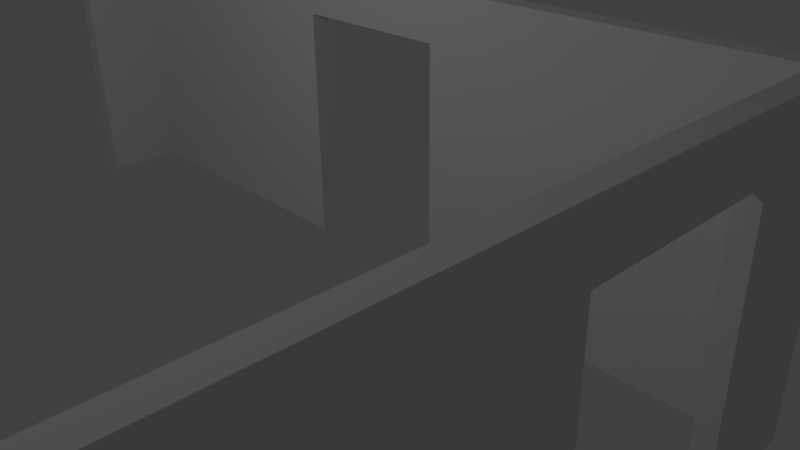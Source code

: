 # Source: raum3Waende.blend  (saved by Blender 2.74.0; exported with 4.5.12 LTS)
import bpy
from mathutils import Matrix  # noqa: F401  (used for matrix-valued properties, if any)

bpy.ops.wm.read_factory_settings(use_empty=True)
scene = bpy.context.scene
scene.name = 'Scene'

# ---- collections
col_collection_1 = bpy.data.collections.new('Collection 1'); scene.collection.children.link(col_collection_1)

# ---- materials (node trees are filled in below, after node groups)
mat_room3 = bpy.data.materials.new('Room3')
mat_room3.alpha_threshold = 0.0
mat_room3.use_transparent_shadow = False
mat_room3.roughness = 0.5
mat_room3.specular_intensity = 0.0

# ---- material node trees

# ---- world
world_world = bpy.data.worlds.new('World'); scene.world = world_world
world_world.color = (0.05088, 0.05088, 0.05088)
world_world.use_sun_shadow = False
world_world.sun_shadow_jitter_overblur = 0.0
world_world.cycles.sampling_method = 'MANUAL'
world_world.cycles.sample_map_resolution = 256

# ---- cameras
cam_camera = bpy.data.cameras.new('Camera')
cam_camera.clip_end = 100.0
cam_camera.lens = 35.0
cam_camera.sensor_width = 32.0
cam_camera.sensor_height = 18.0
cam_camera.ortho_scale = 7.314
cam_camera.dof.focus_distance = 0.0
cam_camera.dof.aperture_fstop = 128.0

# ---- lights
light_lamp = bpy.data.lights.new('Lamp', 'POINT')
light_lamp.transmission_factor = 0.0
light_lamp.cutoff_distance = 30.0
light_lamp.energy = 100.0
light_lamp.shadow_buffer_clip_start = 1.001
light_lamp.shadow_soft_size = 0.1
light_lamp.shadow_maximum_resolution = 0.006
light_lamp.use_absolute_resolution = True
light_lamp.cycles.use_multiple_importance_sampling = False

# ---- meshes
me_plane_001 = bpy.data.meshes.new('Plane.001')
me_plane_001.from_pydata([(-5.0, -2.0, 0.0), (5.0, -2.0, 0.0), (-5.0, 1.0, 0.0), (5.0, 1.0, 0.0), (-5.0, 1.0, 2.5), (-5.0, -2.0, 2.5), (5.0, -2.0, 2.5), (5.0, 1.0, 2.5), (-1.0, -2.0, 0.0), (-1.0, 1.0, 0.0), (-1.0, -2.0, 2.5), (-1.0, 1.0, 2.5), (1.0, -2.0, 0.0), (1.0, -2.0, 2.5), (1.0, 1.0, 0.0), (1.0, 1.0, 2.5), (5.0, 1.0, 2.088), (-5.0, 1.0, 2.088), (5.0, -2.0, 2.088), (-5.0, -2.0, 2.088), (-1.0, -2.0, 2.088), (-1.0, 1.0, 2.088), (1.0, -2.0, 2.088), (1.0, 1.0, 2.088), (-5.0, 0.5, 0.0), (5.0, 0.5, 0.0), (-5.0, 0.5, 2.5), (5.0, 0.5, 2.5), (-5.0, 0.5, 2.088), (5.0, 0.5, 2.088), (-5.0, -0.5, 0.0), (-5.0, -0.5, 2.5), (-5.0, -0.5, 2.088), (5.0, -0.5, 0.0), (5.0, -0.5, 2.5), (5.0, -0.5, 2.088), (-5.214, -2.114, 0.0), (5.214, -2.114, 0.0), (-5.214, 1.114, 0.0), (5.214, 1.114, 0.0), (-5.214, 1.114, 2.5), (-5.214, -2.114, 2.5), (5.214, -2.114, 2.5), (5.214, 1.114, 2.5), (-1.0, -2.12, 0.0), (-1.0, 1.12, 0.0), (-1.0, -2.12, 2.5), (-1.0, 1.12, 2.5), (1.0, -2.12, 0.0), (1.0, -2.12, 2.5), (1.0, 1.12, 0.0), (1.0, 1.12, 2.5), (5.214, 1.114, 2.088), (-5.214, 1.114, 2.088), (5.214, -2.114, 2.088), (-5.214, -2.114, 2.088), (-1.0, -2.12, 2.088), (-1.0, 1.12, 2.088), (1.0, -2.12, 2.088), (1.0, 1.12, 2.088), (-5.22, 0.5, 0.0), (5.22, 0.5, 0.0), (-5.22, 0.5, 2.5), (5.22, 0.5, 2.5), (-5.22, 0.5, 2.088), (5.22, 0.5, 2.088), (-5.22, -0.5, 0.0), (-5.22, -0.5, 2.5), (-5.22, -0.5, 2.088), (5.22, -0.5, 0.0), (5.22, -0.5, 2.5), (5.22, -0.5, 2.088)], [], [(29, 27, 7, 16), (32, 31, 5, 19), (23, 16, 7, 15), (20, 19, 5, 10), (22, 20, 10, 13), (17, 21, 11, 4), (18, 22, 13, 6), (21, 23, 15, 11), (1, 12, 22, 18), (2, 9, 21, 17), (2, 17, 28, 24), (8, 0, 19, 20), (14, 3, 16, 23), (30, 32, 19, 0), (25, 29, 16, 3), (17, 4, 26, 28), (35, 34, 27, 29), (18, 6, 34, 35), (1, 18, 35, 33), (28, 26, 31, 32), (52, 43, 63, 65), (55, 41, 67, 68), (51, 43, 52, 59), (46, 41, 55, 56), (49, 46, 56, 58), (40, 47, 57, 53), (42, 49, 58, 54), (47, 51, 59, 57), (54, 58, 48, 37), (53, 57, 45, 38), (60, 64, 53, 38), (56, 55, 36, 44), (59, 52, 39, 50), (36, 55, 68, 66), (39, 52, 65, 61), (64, 62, 40, 53), (65, 63, 70, 71), (71, 70, 42, 54), (69, 71, 54, 37), (68, 67, 62, 64), (30, 0, 36, 66), (12, 1, 37, 48), (25, 3, 39, 61), (9, 2, 38, 45), (5, 31, 67, 41), (6, 13, 49, 42), (7, 27, 63, 43), (4, 11, 47, 40), (0, 8, 44, 36), (10, 5, 41, 46), (11, 15, 51, 47), (13, 10, 46, 49), (3, 14, 50, 39), (15, 7, 43, 51), (8, 20, 56, 44), (21, 9, 45, 57), (22, 12, 48, 58), (14, 23, 59, 50), (23, 21, 57, 59), (20, 22, 58, 56), (2, 24, 60, 38), (26, 4, 40, 62), (27, 34, 70, 63), (35, 29, 65, 71), (29, 25, 61, 65), (24, 28, 64, 60), (31, 26, 62, 67), (28, 32, 68, 64), (1, 33, 69, 37), (34, 6, 42, 70), (32, 30, 66, 68), (33, 35, 71, 69)])
_uv = me_plane_001.uv_layers.new(name='UVMap')
_uv.uv.foreach_set('vector', [0.3426, 0.8196, 0.3426, 0.731, 0.4503, 0.731, 0.4503, 0.8196, -0.5762, -0.7213, -0.5762, -0.81, -0.2533, -0.81, -0.2533, -0.7213, 0.04026, 0.8173, 0.8786, 0.8173, 0.8786, 0.9036, 0.04026, 0.9036, 0.7416, 0.8815, 1.526, 0.8815, 1.526, 0.9623, 0.7416, 0.9623, 0.3494, 0.8815, 0.7416, 0.8815, 0.7416, 0.9623, 0.3494, 0.9623, 0.003382, 0.8075, 0.8417, 0.8075, 0.8417, 0.8938, 0.003382, 0.8938, -0.435, 0.8815, 0.3494, 0.8815, 0.3494, 0.9623, -0.435, 0.9623, 0.8395, 0.8142, 1.259, 0.8142, 1.259, 0.9005, 0.8395, 0.9005, -0.435, 0.472, 0.3494, 0.472, 0.3494, 0.8815, -0.435, 0.8815, -0.05874, -0.05247, 0.7796, -0.05247, 0.7796, 0.3852, -0.05874, 0.3852, -0.899, -0.2719, -0.899, -0.7213, -0.7914, -0.7213, -0.7914, -0.2719, 0.7416, 0.472, 1.526, 0.472, 1.526, 0.8815, 0.7416, 0.8815, 0.423, 0.3588, 1.261, 0.3588, 1.261, 0.7965, 0.423, 0.7965, -0.5762, -0.2719, -0.5762, -0.7213, -0.2533, -0.7213, -0.2533, -0.2719, 0.4546, 0.1602, 0.4546, 0.6097, 0.347, 0.6097, 0.347, 0.1602, -0.899, -0.7213, -0.899, -0.81, -0.7914, -0.81, -0.7914, -0.7213, 0.4485, 0.8094, 0.4485, 0.7207, 0.6637, 0.7207, 0.6637, 0.8094, 0.6618, 0.8086, 0.6618, 0.7199, 0.9847, 0.7199, 0.9847, 0.8086, 0.9862, 0.006827, 0.9862, 0.7158, 0.6494, 0.7158, 0.6494, 0.006827, -0.7914, -0.7213, -0.7914, -0.81, -0.5762, -0.81, -0.5762, -0.7213, -0.2472, 1.622, -0.2472, 1.711, -0.3579, 1.711, -0.3579, 1.622, 1.279, 0.7215, 1.368, 0.7215, 1.368, 1.047, 1.279, 1.047, 0.3954, -0.2699, 1.259, -0.2699, 1.259, -0.1813, 0.3954, -0.1813, 0.6187, 1.352, -0.2453, 1.352, -0.2453, 1.264, 0.6187, 1.264, 1.26, 1.464, 0.8298, 1.464, 0.8298, 1.375, 1.26, 1.375, -0.899, -0.2699, -0.03504, -0.2699, -0.03504, -0.1813, -0.899, -0.1813, 0.6187, 1.262, -0.2453, 1.262, -0.2453, 1.173, 0.6187, 1.173, -0.03504, -0.2699, 0.3954, -0.2699, 0.3954, -0.1813, -0.03504, -0.1813, 0.8309, 0.7196, -0.03308, 0.7196, -0.03308, 0.2701, 0.8309, 0.2701, -0.899, -0.1813, -0.03504, -0.1813, -0.03504, 0.2682, -0.899, 0.2682, 0.8298, 1.263, 1.279, 1.263, 1.279, 1.373, 0.8298, 1.373, -0.03504, 0.7196, -0.899, 0.7196, -0.899, 0.2701, -0.03504, 0.2701, 0.3954, -0.1813, 1.259, -0.1813, 1.259, 0.2682, 0.3954, 0.2682, 0.8298, 0.7215, 1.279, 0.7215, 1.279, 1.047, 0.8298, 1.047, -0.2472, 1.173, -0.2472, 1.622, -0.3579, 1.622, -0.3579, 1.173, 1.279, 1.263, 1.368, 1.263, 1.368, 1.373, 1.279, 1.373, -0.3579, 1.622, -0.3579, 1.711, -0.5731, 1.711, -0.5731, 1.622, -0.5731, 1.622, -0.5731, 1.711, -0.899, 1.711, -0.899, 1.622, -0.5731, 1.173, -0.5731, 1.622, -0.899, 1.622, -0.899, 1.173, 1.279, 1.047, 1.368, 1.047, 1.368, 1.263, 1.279, 1.263, 1.097, 0.7101, 0.8374, 0.7101, 0.8329, 0.7055, 1.097, 0.7056, 0.8329, 0.7121, 1.256, 0.7121, 1.263, 0.7196, 0.8329, 0.7195, 0.7172, 1.276, 0.8248, 1.276, 0.8279, 1.279, 0.7172, 1.28, 1.263, 0.693, 0.8403, 0.693, 0.8329, 0.6856, 1.263, 0.6857, 1.16, 1.563, 1.421, 1.563, 1.421, 1.568, 1.158, 1.568, 0.6128, 1.543, 0.187, 1.543, 0.1871, 1.535, 0.6144, 1.535, 0.8248, 1.267, 0.7172, 1.268, 0.7172, 1.264, 0.8279, 1.264, -0.2437, 1.545, 0.1821, 1.545, 0.182, 1.552, -0.2453, 1.552, 0.1886, 1.554, 0.6144, 1.554, 0.6143, 1.562, 0.187, 1.562, 0.185, 1.543, -0.2378, 1.543, -0.2453, 1.535, 0.185, 1.535, 0.8298, 1.557, 1.156, 1.557, 1.156, 1.562, 0.8299, 1.562, 0.08061, 1.56, -0.2452, 1.56, -0.2453, 1.554, 0.08058, 1.554, 0.6128, 1.552, 0.187, 1.552, 0.1871, 1.545, 0.6144, 1.545, 0.8329, 0.695, 1.256, 0.695, 1.263, 0.7025, 0.8329, 0.7024, 1.313, 0.2701, 1.313, 0.6031, 1.308, 0.6031, 1.308, 0.2702, 1.3, 0.6031, 1.3, 0.2702, 1.306, 0.2701, 1.306, 0.6031, 0.8123, 0.8841, 0.8123, 0.1053, 0.8259, 0.1052, 0.8259, 0.884, 1.344, 0.2701, 1.344, 0.6031, 1.339, 0.6031, 1.339, 0.2702, 0.08061, 1.568, -0.2452, 1.568, -0.2453, 1.562, 0.08058, 1.562, 0.187, 1.564, 0.5128, 1.564, 0.5129, 1.569, 0.187, 1.569, 0.8248, 1.274, 0.7172, 1.274, 0.7172, 1.27, 0.8279, 1.271, 0.7172, 1.282, 0.8248, 1.282, 0.8278, 1.285, 0.7172, 1.287, 1.477, 0.1858, 1.261, 0.1858, 1.261, 0.1815, 1.477, 0.1815, 1.261, 0.1877, 1.477, 0.1877, 1.477, 0.1921, 1.261, 0.1921, 1.331, 0.6031, 1.331, 0.2702, 1.337, 0.2701, 1.337, 0.6031, 0.7205, -0.3371, 0.7205, 0.8633, 0.6996, 0.8635, 0.6996, -0.337, 1.261, 0.194, 1.477, 0.194, 1.477, 0.1983, 1.261, 0.1983, 1.477, 0.2046, 1.261, 0.2046, 1.261, 0.2003, 1.477, 0.2003, 1.16, 1.557, 1.421, 1.557, 1.421, 1.561, 1.158, 1.561, 1.363, 0.7101, 1.104, 0.7101, 1.099, 0.7055, 1.363, 0.7056, 1.284, 0.6031, 1.284, 0.2702, 1.29, 0.2701, 1.29, 0.6031, 1.298, 0.2701, 1.298, 0.6031, 1.292, 0.6031, 1.292, 0.2702])
me_plane_001.materials.append(mat_room3)
me_plane_001.use_remesh_preserve_volume = False
me_plane_001.use_remesh_preserve_attributes = False
me_plane_001.use_mirror_vertex_groups = False
me_plane_001.update()

# ---- objects
ob_lamp = bpy.data.objects.new('Lamp', light_lamp)
ob_camera = bpy.data.objects.new('Camera', cam_camera)
ob_plane_001 = bpy.data.objects.new('Plane.001', me_plane_001)

# ---- transforms, parenting, visibility, modifiers, constraints
ob_lamp.location = (0.5144, -4.995, 5.904)
ob_lamp.rotation_euler = (0.6503, 0.05522, 1.866)
ob_lamp.lock_rotations_4d = False
ob_lamp.empty_display_type = 'ARROWS'
ob_lamp.color = (0.0, 0.0, 0.0, 0.0)
ob_lamp.lineart.crease_threshold = 0.0
ob_camera.location = (7.481, -6.508, 5.344)
ob_camera.rotation_euler = (1.109, 0.01082, 0.8149)
ob_camera.lock_rotations_4d = False
ob_camera.empty_display_type = 'ARROWS'
ob_camera.color = (0.0, 0.0, 0.0, 0.0)
ob_camera.display_type = 'WIRE'
ob_camera.lineart.crease_threshold = 0.0
ob_plane_001.location = (0.0, -2.0, 0.0)
ob_plane_001.scale = (1.0, 2.0, 1.4)
ob_plane_001.lineart.crease_threshold = 0.0

# ---- collection membership
col_collection_1.objects.link(ob_lamp)
col_collection_1.objects.link(ob_camera)
col_collection_1.objects.link(ob_plane_001)

# ---- scene / render settings (as saved in the file)
scene.camera = ob_camera
scene.frame_start = 1; scene.frame_end = 250; scene.frame_set(1)
scene.render.engine = 'BLENDER_EEVEE_NEXT'
scene.render.resolution_percentage = 50
scene.render.dither_intensity = 0.0
scene.cycles.use_denoising = False
scene.cycles.samples = 10
scene.cycles.sampling_pattern = 'TABULATED_SOBOL'
scene.cycles.light_sampling_threshold = 0.0
scene.cycles.use_adaptive_sampling = False
scene.cycles.use_light_tree = False
scene.cycles.blur_glossy = 0.0
scene.cycles.volume_bounces = 1
scene.cycles.pixel_filter_type = 'GAUSSIAN'
scene.cycles.sample_clamp_indirect = 0.0
scene.view_settings.view_transform = 'Standard'
bpy.context.view_layer.update()
